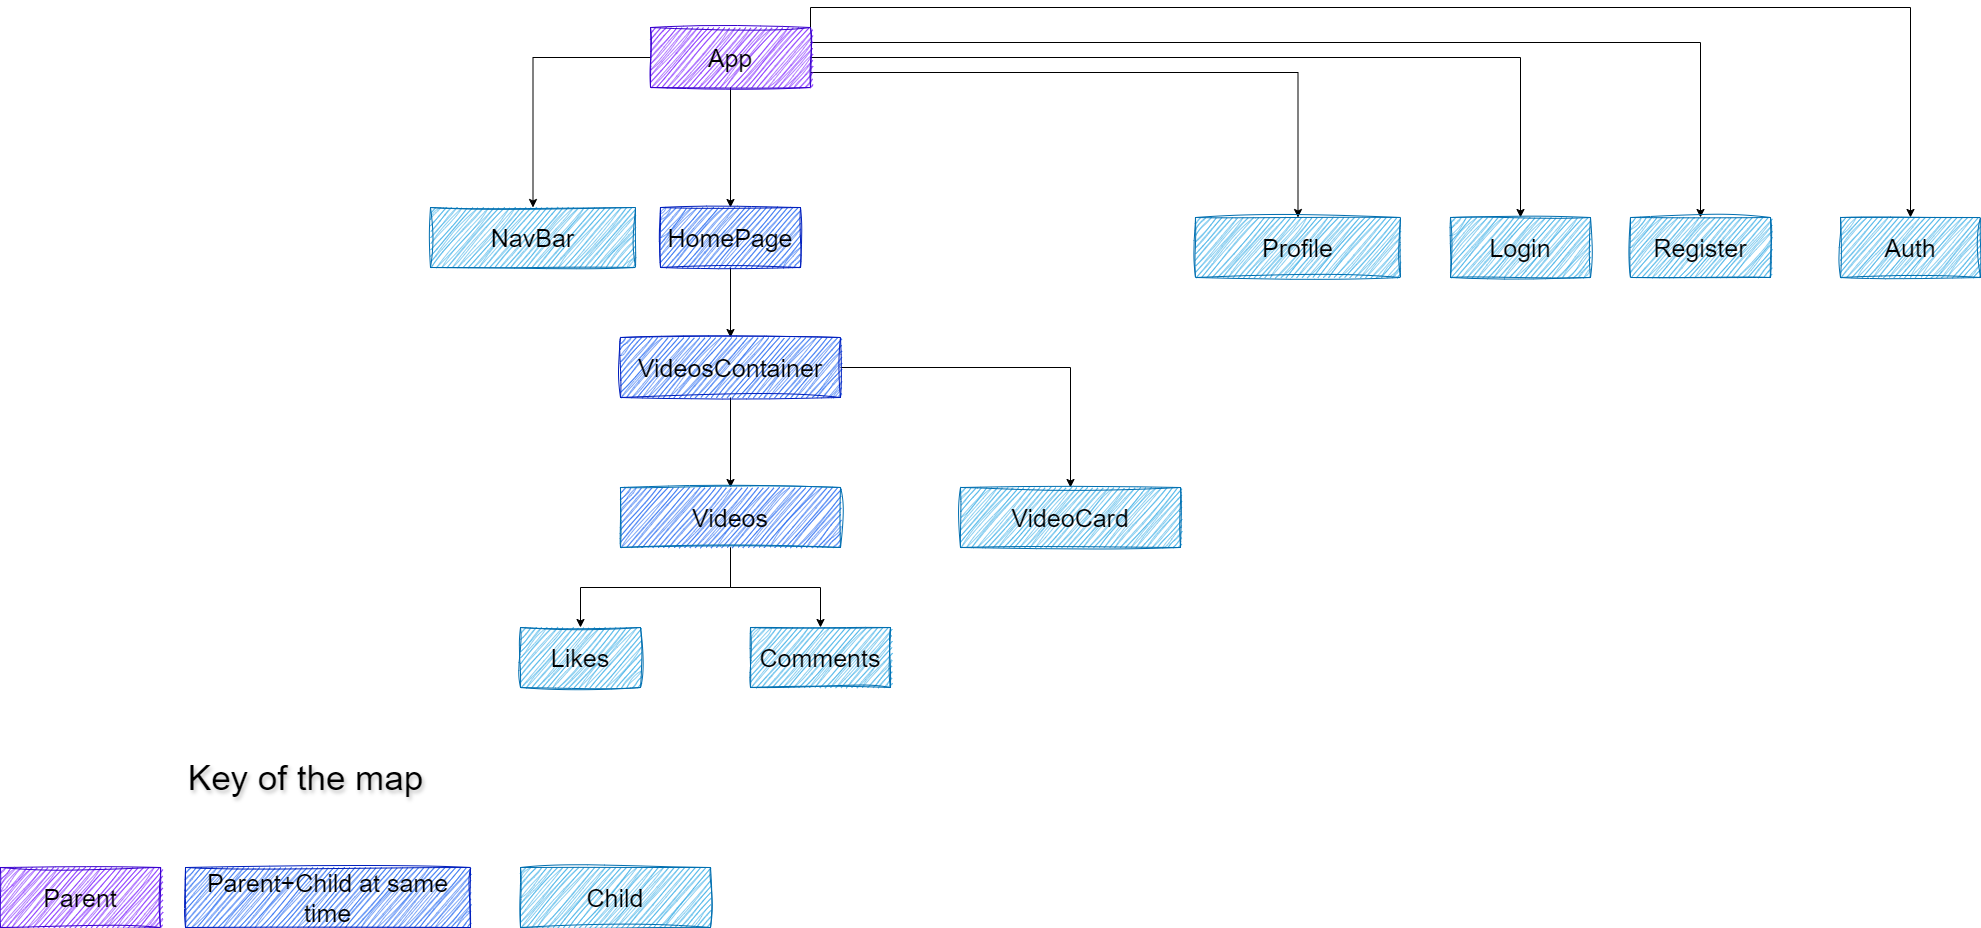

The diagram above was exported from draw.io. Its source (the exported page's mxGraphModel, read from the mxfile embedded in the PNG):
<mxGraphModel dx="662" dy="957" grid="1" gridSize="10" guides="1" tooltips="1" connect="1" arrows="1" fold="1" page="1" pageScale="1" pageWidth="850" pageHeight="1100" math="0" shadow="0">
  <root>
    <mxCell id="0" />
    <mxCell id="1" parent="0" />
    <mxCell id="z_jSj0y7bUffe6YFm7To-3" style="edgeStyle=orthogonalEdgeStyle;rounded=0;orthogonalLoop=1;jettySize=auto;html=1;" parent="1" source="z_jSj0y7bUffe6YFm7To-2" target="z_jSj0y7bUffe6YFm7To-4" edge="1">
      <mxGeometry relative="1" as="geometry">
        <mxPoint x="810" y="350" as="targetPoint" />
      </mxGeometry>
    </mxCell>
    <mxCell id="z_jSj0y7bUffe6YFm7To-18" style="edgeStyle=orthogonalEdgeStyle;rounded=0;orthogonalLoop=1;jettySize=auto;html=1;entryX=0.5;entryY=0;entryDx=0;entryDy=0;" parent="1" source="z_jSj0y7bUffe6YFm7To-2" target="z_jSj0y7bUffe6YFm7To-20" edge="1">
      <mxGeometry relative="1" as="geometry">
        <mxPoint x="610" y="300" as="targetPoint" />
      </mxGeometry>
    </mxCell>
    <mxCell id="v4sKWG2N-C2oMlyqkfvn-13" style="edgeStyle=orthogonalEdgeStyle;rounded=0;orthogonalLoop=1;jettySize=auto;html=1;exitX=1;exitY=0.25;exitDx=0;exitDy=0;" parent="1" source="z_jSj0y7bUffe6YFm7To-2" target="v4sKWG2N-C2oMlyqkfvn-10" edge="1">
      <mxGeometry relative="1" as="geometry" />
    </mxCell>
    <mxCell id="v4sKWG2N-C2oMlyqkfvn-14" style="edgeStyle=orthogonalEdgeStyle;rounded=0;orthogonalLoop=1;jettySize=auto;html=1;exitX=1;exitY=0.5;exitDx=0;exitDy=0;" parent="1" source="z_jSj0y7bUffe6YFm7To-2" target="v4sKWG2N-C2oMlyqkfvn-11" edge="1">
      <mxGeometry relative="1" as="geometry" />
    </mxCell>
    <mxCell id="v4sKWG2N-C2oMlyqkfvn-15" style="edgeStyle=orthogonalEdgeStyle;rounded=0;orthogonalLoop=1;jettySize=auto;html=1;exitX=1;exitY=0;exitDx=0;exitDy=0;entryX=0.5;entryY=0;entryDx=0;entryDy=0;" parent="1" source="z_jSj0y7bUffe6YFm7To-2" target="v4sKWG2N-C2oMlyqkfvn-7" edge="1">
      <mxGeometry relative="1" as="geometry" />
    </mxCell>
    <mxCell id="v4sKWG2N-C2oMlyqkfvn-16" style="edgeStyle=orthogonalEdgeStyle;rounded=0;orthogonalLoop=1;jettySize=auto;html=1;exitX=1;exitY=0.75;exitDx=0;exitDy=0;entryX=0.5;entryY=0;entryDx=0;entryDy=0;" parent="1" source="z_jSj0y7bUffe6YFm7To-2" target="v4sKWG2N-C2oMlyqkfvn-4" edge="1">
      <mxGeometry relative="1" as="geometry" />
    </mxCell>
    <mxCell id="z_jSj0y7bUffe6YFm7To-2" value="&lt;font color=&quot;#000000&quot; style=&quot;font-size: 25px;&quot;&gt;App&lt;/font&gt;" style="rounded=0;html=1;fillColor=#6a00ff;strokeColor=#3700CC;fontColor=#ffffff;whiteSpace=wrap;labelBorderColor=none;shadow=0;glass=0;sketch=1;curveFitting=1;jiggle=2;" parent="1" vertex="1">
      <mxGeometry x="730" y="140" width="160" height="60" as="geometry" />
    </mxCell>
    <mxCell id="z_jSj0y7bUffe6YFm7To-23" value="" style="edgeStyle=orthogonalEdgeStyle;rounded=0;orthogonalLoop=1;jettySize=auto;html=1;" parent="1" source="z_jSj0y7bUffe6YFm7To-4" target="z_jSj0y7bUffe6YFm7To-22" edge="1">
      <mxGeometry relative="1" as="geometry" />
    </mxCell>
    <mxCell id="z_jSj0y7bUffe6YFm7To-4" value="&lt;font color=&quot;#000000&quot; style=&quot;font-size: 25px;&quot;&gt;HomePage&lt;/font&gt;" style="rounded=0;html=1;fillColor=#0050ef;fontColor=#ffffff;strokeColor=#001DBC;sketch=1;curveFitting=1;jiggle=2;labelBorderColor=none;whiteSpace=wrap;" parent="1" vertex="1">
      <mxGeometry x="740" y="320" width="140" height="60" as="geometry" />
    </mxCell>
    <mxCell id="z_jSj0y7bUffe6YFm7To-5" value="&lt;font style=&quot;font-size: 25px;&quot;&gt;Parent&lt;/font&gt;" style="rounded=0;whiteSpace=wrap;html=1;fillColor=#6a00ff;strokeColor=#3700CC;fontColor=#000000;sketch=1;curveFitting=1;jiggle=2;" parent="1" vertex="1">
      <mxGeometry x="80" y="980" width="160" height="60" as="geometry" />
    </mxCell>
    <mxCell id="z_jSj0y7bUffe6YFm7To-12" value="&lt;font color=&quot;#000000&quot; style=&quot;font-size: 25px;&quot;&gt;Child&lt;/font&gt;" style="rounded=0;whiteSpace=wrap;html=1;fillColor=#1ba1e2;fontColor=#ffffff;strokeColor=#006EAF;glass=0;shadow=0;sketch=1;curveFitting=1;jiggle=2;" parent="1" vertex="1">
      <mxGeometry x="600" y="980" width="190" height="60" as="geometry" />
    </mxCell>
    <mxCell id="z_jSj0y7bUffe6YFm7To-13" value="&lt;span style=&quot;font-size: 25px;&quot;&gt;Parent+Child at same time&lt;/span&gt;" style="rounded=0;whiteSpace=wrap;html=1;fillColor=#0050ef;fontColor=#000000;strokeColor=#001DBC;sketch=1;curveFitting=1;jiggle=2;" parent="1" vertex="1">
      <mxGeometry x="265" y="980" width="285" height="60" as="geometry" />
    </mxCell>
    <mxCell id="z_jSj0y7bUffe6YFm7To-20" value="&lt;span style=&quot;font-size: 25px;&quot;&gt;&lt;font color=&quot;#000000&quot;&gt;NavBar&lt;/font&gt;&lt;/span&gt;" style="rounded=0;whiteSpace=wrap;html=1;fillColor=#1ba1e2;fontColor=#ffffff;strokeColor=#006EAF;glass=0;shadow=0;sketch=1;curveFitting=1;jiggle=2;" parent="1" vertex="1">
      <mxGeometry x="510" y="320" width="205" height="60" as="geometry" />
    </mxCell>
    <mxCell id="z_jSj0y7bUffe6YFm7To-25" value="" style="edgeStyle=orthogonalEdgeStyle;rounded=0;orthogonalLoop=1;jettySize=auto;html=1;entryX=0.5;entryY=0;entryDx=0;entryDy=0;" parent="1" source="z_jSj0y7bUffe6YFm7To-22" target="z_jSj0y7bUffe6YFm7To-26" edge="1">
      <mxGeometry relative="1" as="geometry">
        <mxPoint x="810" y="590" as="targetPoint" />
      </mxGeometry>
    </mxCell>
    <mxCell id="v4sKWG2N-C2oMlyqkfvn-2" style="edgeStyle=orthogonalEdgeStyle;rounded=0;orthogonalLoop=1;jettySize=auto;html=1;" parent="1" source="z_jSj0y7bUffe6YFm7To-22" target="v4sKWG2N-C2oMlyqkfvn-1" edge="1">
      <mxGeometry relative="1" as="geometry" />
    </mxCell>
    <mxCell id="z_jSj0y7bUffe6YFm7To-22" value="&lt;font color=&quot;#000000&quot; style=&quot;font-size: 25px;&quot;&gt;VideosContainer&lt;/font&gt;" style="rounded=0;html=1;fillColor=#0050ef;fontColor=#ffffff;strokeColor=#001DBC;sketch=1;curveFitting=1;jiggle=2;labelBorderColor=none;whiteSpace=wrap;" parent="1" vertex="1">
      <mxGeometry x="700" y="450" width="220" height="60" as="geometry" />
    </mxCell>
    <mxCell id="U08B7sS0ZsTqwI4I_duo-1" style="edgeStyle=orthogonalEdgeStyle;rounded=0;orthogonalLoop=1;jettySize=auto;html=1;entryX=0.5;entryY=0;entryDx=0;entryDy=0;" parent="1" source="z_jSj0y7bUffe6YFm7To-26" target="tQPJbupsjPg2IHYSS1Hx-1" edge="1">
      <mxGeometry relative="1" as="geometry" />
    </mxCell>
    <mxCell id="U08B7sS0ZsTqwI4I_duo-2" style="edgeStyle=orthogonalEdgeStyle;rounded=0;orthogonalLoop=1;jettySize=auto;html=1;entryX=0.5;entryY=0;entryDx=0;entryDy=0;" parent="1" source="z_jSj0y7bUffe6YFm7To-26" target="tQPJbupsjPg2IHYSS1Hx-6" edge="1">
      <mxGeometry relative="1" as="geometry" />
    </mxCell>
    <mxCell id="z_jSj0y7bUffe6YFm7To-26" value="&lt;font color=&quot;#000000&quot; style=&quot;font-size: 25px;&quot;&gt;Videos&lt;/font&gt;" style="rounded=0;html=1;fillColor=#0050EF;fontColor=#ffffff;strokeColor=#006EAF;sketch=1;curveFitting=1;jiggle=2;labelBorderColor=none;whiteSpace=wrap;" parent="1" vertex="1">
      <mxGeometry x="700" y="600" width="220" height="60" as="geometry" />
    </mxCell>
    <mxCell id="v4sKWG2N-C2oMlyqkfvn-1" value="&lt;font color=&quot;#000000&quot; style=&quot;font-size: 25px;&quot;&gt;VideoCard&lt;/font&gt;" style="rounded=0;html=1;fillColor=#1ba1e2;fontColor=#ffffff;strokeColor=#006EAF;sketch=1;curveFitting=1;jiggle=2;labelBorderColor=none;whiteSpace=wrap;" parent="1" vertex="1">
      <mxGeometry x="1040" y="600" width="220" height="60" as="geometry" />
    </mxCell>
    <mxCell id="v4sKWG2N-C2oMlyqkfvn-4" value="&lt;span style=&quot;font-size: 25px;&quot;&gt;&lt;font color=&quot;#000000&quot;&gt;Profile&lt;/font&gt;&lt;/span&gt;" style="rounded=0;whiteSpace=wrap;html=1;fillColor=#1ba1e2;fontColor=#ffffff;strokeColor=#006EAF;glass=0;shadow=0;sketch=1;curveFitting=1;jiggle=2;" parent="1" vertex="1">
      <mxGeometry x="1275" y="330" width="205" height="60" as="geometry" />
    </mxCell>
    <mxCell id="v4sKWG2N-C2oMlyqkfvn-7" value="&lt;font color=&quot;#000000&quot; style=&quot;font-size: 25px;&quot;&gt;Auth&lt;/font&gt;" style="rounded=0;html=1;fillColor=#1ba1e2;fontColor=#ffffff;strokeColor=#006EAF;sketch=1;curveFitting=1;jiggle=2;labelBorderColor=none;whiteSpace=wrap;" parent="1" vertex="1">
      <mxGeometry x="1920" y="330" width="140" height="60" as="geometry" />
    </mxCell>
    <mxCell id="v4sKWG2N-C2oMlyqkfvn-10" value="&lt;font color=&quot;#000000&quot; style=&quot;font-size: 25px;&quot;&gt;Register&lt;/font&gt;" style="rounded=0;html=1;fillColor=#1ba1e2;fontColor=#ffffff;strokeColor=#006EAF;sketch=1;curveFitting=1;jiggle=2;labelBorderColor=none;whiteSpace=wrap;" parent="1" vertex="1">
      <mxGeometry x="1710" y="330" width="140" height="60" as="geometry" />
    </mxCell>
    <mxCell id="v4sKWG2N-C2oMlyqkfvn-11" value="&lt;font color=&quot;#000000&quot; style=&quot;font-size: 25px;&quot;&gt;Login&lt;/font&gt;" style="rounded=0;html=1;fillColor=#1ba1e2;fontColor=#ffffff;strokeColor=#006EAF;sketch=1;curveFitting=1;jiggle=2;labelBorderColor=none;whiteSpace=wrap;" parent="1" vertex="1">
      <mxGeometry x="1530" y="330" width="140" height="60" as="geometry" />
    </mxCell>
    <mxCell id="v4sKWG2N-C2oMlyqkfvn-17" value="&lt;font style=&quot;font-size: 35px;&quot;&gt;Key of the map&lt;/font&gt;" style="text;html=1;align=center;verticalAlign=middle;resizable=0;points=[];autosize=1;strokeColor=none;fillColor=none;fontColor=#000000;labelBackgroundColor=none;labelBorderColor=none;textShadow=1;" parent="1" vertex="1">
      <mxGeometry x="255" y="860" width="260" height="60" as="geometry" />
    </mxCell>
    <mxCell id="tQPJbupsjPg2IHYSS1Hx-1" value="Likes" style="whiteSpace=wrap;html=1;fillColor=#1ba1e2;strokeColor=#006EAF;fontColor=#000000;rounded=0;sketch=1;curveFitting=1;jiggle=2;labelBorderColor=none;fontSize=25;" parent="1" vertex="1">
      <mxGeometry x="600" y="740" width="120" height="60" as="geometry" />
    </mxCell>
    <mxCell id="tQPJbupsjPg2IHYSS1Hx-6" value="Comments" style="whiteSpace=wrap;html=1;fillColor=#1ba1e2;strokeColor=#006EAF;fontColor=#000000;rounded=0;sketch=1;curveFitting=1;jiggle=2;labelBorderColor=none;fontSize=25;" parent="1" vertex="1">
      <mxGeometry x="830" y="740" width="140" height="60" as="geometry" />
    </mxCell>
  </root>
</mxGraphModel>